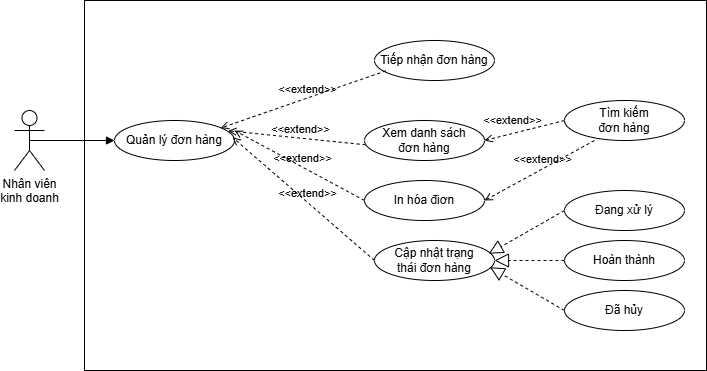

The diagram above was exported from draw.io. Its source (the exported page's mxGraphModel, read from the mxfile embedded in the PNG):
<mxGraphModel dx="902" dy="551" grid="1" gridSize="10" guides="1" tooltips="1" connect="1" arrows="1" fold="1" page="1" pageScale="1" pageWidth="827" pageHeight="1169" math="0" shadow="0">
  <root>
    <mxCell id="0" />
    <mxCell id="1" parent="0" />
    <mxCell id="H8KWCAf4UNeMrEl4ecXX-1" parent="1" style="shape=umlActor;verticalLabelPosition=bottom;verticalAlign=top;html=1;outlineConnect=0;" value="Nhân viên&lt;div&gt;kinh doanh&lt;/div&gt;" vertex="1">
      <mxGeometry height="60" width="30" x="100" y="190" as="geometry" />
    </mxCell>
    <mxCell id="H8KWCAf4UNeMrEl4ecXX-2" parent="1" style="rounded=0;whiteSpace=wrap;html=1;" value="" vertex="1">
      <mxGeometry height="370" width="622" x="170" y="80" as="geometry" />
    </mxCell>
    <mxCell id="H8KWCAf4UNeMrEl4ecXX-3" parent="1" style="ellipse;whiteSpace=wrap;html=1;" value="Quản lý đơn hàng" vertex="1">
      <mxGeometry height="40" width="120" x="200" y="200" as="geometry" />
    </mxCell>
    <mxCell id="H8KWCAf4UNeMrEl4ecXX-4" edge="1" parent="1" source="H8KWCAf4UNeMrEl4ecXX-1" style="html=1;verticalAlign=bottom;labelBackgroundColor=none;endArrow=block;endFill=1;rounded=0;exitX=0.5;exitY=0.5;exitDx=0;exitDy=0;exitPerimeter=0;entryX=0;entryY=0.5;entryDx=0;entryDy=0;" target="H8KWCAf4UNeMrEl4ecXX-3" value="">
      <mxGeometry relative="1" width="160" as="geometry">
        <mxPoint x="350" y="380" as="sourcePoint" />
        <mxPoint x="510" y="380" as="targetPoint" />
      </mxGeometry>
    </mxCell>
    <mxCell id="H8KWCAf4UNeMrEl4ecXX-5" parent="1" style="ellipse;whiteSpace=wrap;html=1;" value="Tiếp nhận đơn hàng" vertex="1">
      <mxGeometry height="40" width="120" x="460" y="120" as="geometry" />
    </mxCell>
    <mxCell id="H8KWCAf4UNeMrEl4ecXX-6" parent="1" style="ellipse;whiteSpace=wrap;html=1;" value="Cập nhật trạng&lt;div&gt;thái đơn hàng&lt;/div&gt;" vertex="1">
      <mxGeometry height="40" width="120" x="460" y="320" as="geometry" />
    </mxCell>
    <mxCell id="H8KWCAf4UNeMrEl4ecXX-7" edge="1" parent="1" style="edgeStyle=orthogonalEdgeStyle;rounded=0;orthogonalLoop=1;jettySize=auto;html=1;exitX=0.5;exitY=1;exitDx=0;exitDy=0;">
      <mxGeometry relative="1" as="geometry">
        <mxPoint x="460" y="360" as="sourcePoint" />
        <mxPoint x="460" y="360" as="targetPoint" />
      </mxGeometry>
    </mxCell>
    <mxCell id="H8KWCAf4UNeMrEl4ecXX-8" parent="1" style="ellipse;whiteSpace=wrap;html=1;" value="Xem danh sách&lt;div&gt;đơn hàng&lt;/div&gt;" vertex="1">
      <mxGeometry height="40" width="120" x="450" y="200" as="geometry" />
    </mxCell>
    <mxCell id="H8KWCAf4UNeMrEl4ecXX-18" edge="1" parent="1" source="H8KWCAf4UNeMrEl4ecXX-19" style="endArrow=block;dashed=1;endFill=0;endSize=12;html=1;rounded=0;strokeColor=default;align=center;verticalAlign=middle;fontFamily=Helvetica;fontSize=11;fontColor=default;labelBackgroundColor=default;resizable=1;entryX=0.952;entryY=0.331;entryDx=0;entryDy=0;entryPerimeter=0;exitX=0;exitY=0.5;exitDx=0;exitDy=0;" target="H8KWCAf4UNeMrEl4ecXX-6" value="">
      <mxGeometry relative="1" width="160" as="geometry">
        <mxPoint x="730" y="440" as="sourcePoint" />
        <mxPoint x="640" y="454" as="targetPoint" />
      </mxGeometry>
    </mxCell>
    <mxCell id="H8KWCAf4UNeMrEl4ecXX-19" parent="1" style="ellipse;whiteSpace=wrap;html=1;" value="Đang xử lý" vertex="1">
      <mxGeometry height="40" width="120" x="650" y="270" as="geometry" />
    </mxCell>
    <mxCell id="H8KWCAf4UNeMrEl4ecXX-20" parent="1" style="ellipse;whiteSpace=wrap;html=1;" value="Hoàn thành" vertex="1">
      <mxGeometry height="40" width="120" x="650" y="320" as="geometry" />
    </mxCell>
    <mxCell id="H8KWCAf4UNeMrEl4ecXX-22" parent="1" style="ellipse;whiteSpace=wrap;html=1;" value="Đã hủy" vertex="1">
      <mxGeometry height="40" width="120" x="650" y="370" as="geometry" />
    </mxCell>
    <mxCell id="H8KWCAf4UNeMrEl4ecXX-23" edge="1" parent="1" source="H8KWCAf4UNeMrEl4ecXX-20" style="endArrow=block;dashed=1;endFill=0;endSize=12;html=1;rounded=0;strokeColor=default;align=center;verticalAlign=middle;fontFamily=Helvetica;fontSize=11;fontColor=default;labelBackgroundColor=default;resizable=1;entryX=1;entryY=0.5;entryDx=0;entryDy=0;exitX=0;exitY=0.5;exitDx=0;exitDy=0;" target="H8KWCAf4UNeMrEl4ecXX-6" value="">
      <mxGeometry relative="1" width="160" as="geometry">
        <mxPoint x="676" y="410" as="sourcePoint" />
        <mxPoint x="600" y="453" as="targetPoint" />
      </mxGeometry>
    </mxCell>
    <mxCell id="H8KWCAf4UNeMrEl4ecXX-24" edge="1" parent="1" source="H8KWCAf4UNeMrEl4ecXX-22" style="endArrow=block;dashed=1;endFill=0;endSize=12;html=1;rounded=0;strokeColor=default;align=center;verticalAlign=middle;fontFamily=Helvetica;fontSize=11;fontColor=default;labelBackgroundColor=default;resizable=1;exitX=0;exitY=0.5;exitDx=0;exitDy=0;entryX=0.963;entryY=0.669;entryDx=0;entryDy=0;entryPerimeter=0;" target="H8KWCAf4UNeMrEl4ecXX-6" value="">
      <mxGeometry relative="1" width="160" as="geometry">
        <mxPoint x="720" y="530" as="sourcePoint" />
        <mxPoint x="650" y="530" as="targetPoint" />
      </mxGeometry>
    </mxCell>
    <mxCell id="KaVHke0qJoLNkyPq_YWZ-1" edge="1" parent="1" source="H8KWCAf4UNeMrEl4ecXX-6" style="html=1;verticalAlign=bottom;labelBackgroundColor=none;endArrow=open;endFill=0;dashed=1;rounded=0;entryX=0.984;entryY=0.422;entryDx=0;entryDy=0;exitX=0;exitY=0.5;exitDx=0;exitDy=0;entryPerimeter=0;" target="H8KWCAf4UNeMrEl4ecXX-3" value="&amp;lt;&amp;lt;extend&amp;gt;&amp;gt;">
      <mxGeometry relative="1" width="160" x="-0.0526" as="geometry">
        <mxPoint as="offset" />
        <mxPoint x="550" y="370" as="sourcePoint" />
        <mxPoint x="420" y="320" as="targetPoint" />
      </mxGeometry>
    </mxCell>
    <mxCell id="KaVHke0qJoLNkyPq_YWZ-2" edge="1" parent="1" source="H8KWCAf4UNeMrEl4ecXX-5" style="html=1;verticalAlign=bottom;labelBackgroundColor=none;endArrow=open;endFill=0;dashed=1;rounded=0;entryX=0.885;entryY=0.188;entryDx=0;entryDy=0;exitX=0.094;exitY=0.759;exitDx=0;exitDy=0;entryPerimeter=0;exitPerimeter=0;" target="H8KWCAf4UNeMrEl4ecXX-3" value="&amp;lt;&amp;lt;extend&amp;gt;&amp;gt;">
      <mxGeometry relative="1" width="160" x="-0.0526" as="geometry">
        <mxPoint as="offset" />
        <mxPoint x="530" y="290" as="sourcePoint" />
        <mxPoint x="400" y="240" as="targetPoint" />
      </mxGeometry>
    </mxCell>
    <mxCell id="KaVHke0qJoLNkyPq_YWZ-3" edge="1" parent="1" source="H8KWCAf4UNeMrEl4ecXX-8" style="html=1;verticalAlign=bottom;labelBackgroundColor=none;endArrow=open;endFill=0;dashed=1;rounded=0;entryX=0.947;entryY=0.257;entryDx=0;entryDy=0;exitX=0.009;exitY=0.607;exitDx=0;exitDy=0;entryPerimeter=0;exitPerimeter=0;" target="H8KWCAf4UNeMrEl4ecXX-3" value="&amp;lt;&amp;lt;extend&amp;gt;&amp;gt;">
      <mxGeometry relative="1" width="160" x="-0.0526" as="geometry">
        <mxPoint as="offset" />
        <mxPoint x="530" y="290" as="sourcePoint" />
        <mxPoint x="400" y="240" as="targetPoint" />
      </mxGeometry>
    </mxCell>
    <mxCell id="0jpaUBEBwshu4NUvA1Fj-1" parent="1" style="ellipse;whiteSpace=wrap;html=1;" value="Tìm kiếm&lt;div&gt;đơn hàng&lt;/div&gt;" vertex="1">
      <mxGeometry height="40" width="120" x="650" y="180" as="geometry" />
    </mxCell>
    <mxCell id="ihSocTlSUJnq4niXsDQh-1" edge="1" parent="1" source="0jpaUBEBwshu4NUvA1Fj-1" style="html=1;verticalAlign=bottom;labelBackgroundColor=none;endArrow=open;endFill=0;dashed=1;rounded=0;entryX=1;entryY=0.5;entryDx=0;entryDy=0;exitX=0;exitY=0.5;exitDx=0;exitDy=0;" target="H8KWCAf4UNeMrEl4ecXX-8" value="&amp;lt;&amp;lt;extend&amp;gt;&amp;gt;">
      <mxGeometry relative="1" width="160" x="0.2777" y="-4" as="geometry">
        <mxPoint as="offset" />
        <mxPoint x="120" y="740" as="sourcePoint" />
        <mxPoint x="40" y="840" as="targetPoint" />
      </mxGeometry>
    </mxCell>
    <mxCell id="elYb1rMzyOJZM2woiRI0-2" parent="1" style="ellipse;whiteSpace=wrap;html=1;" value="In hóa điơn" vertex="1">
      <mxGeometry height="40" width="120" x="450" y="260" as="geometry" />
    </mxCell>
    <mxCell id="elYb1rMzyOJZM2woiRI0-3" edge="1" parent="1" source="elYb1rMzyOJZM2woiRI0-2" style="html=1;verticalAlign=bottom;labelBackgroundColor=none;endArrow=open;endFill=0;dashed=1;rounded=0;exitX=0;exitY=0.5;exitDx=0;exitDy=0;" value="&amp;lt;&amp;lt;extend&amp;gt;&amp;gt;">
      <mxGeometry relative="1" width="160" x="-0.0526" as="geometry">
        <mxPoint as="offset" />
        <mxPoint x="542" y="403" as="sourcePoint" />
        <mxPoint x="320" y="210" as="targetPoint" />
      </mxGeometry>
    </mxCell>
    <mxCell id="elYb1rMzyOJZM2woiRI0-4" edge="1" parent="1" source="0jpaUBEBwshu4NUvA1Fj-1" style="html=1;verticalAlign=bottom;labelBackgroundColor=none;endArrow=open;endFill=0;dashed=1;rounded=0;entryX=1;entryY=0.5;entryDx=0;entryDy=0;exitX=0.25;exitY=1;exitDx=0;exitDy=0;exitPerimeter=0;" target="elYb1rMzyOJZM2woiRI0-2" value="&amp;lt;&amp;lt;extend&amp;gt;&amp;gt;">
      <mxGeometry relative="1" width="160" x="-0.0526" as="geometry">
        <mxPoint as="offset" />
        <mxPoint x="712" y="653" as="sourcePoint" />
        <mxPoint x="570" y="530" as="targetPoint" />
      </mxGeometry>
    </mxCell>
  </root>
</mxGraphModel>